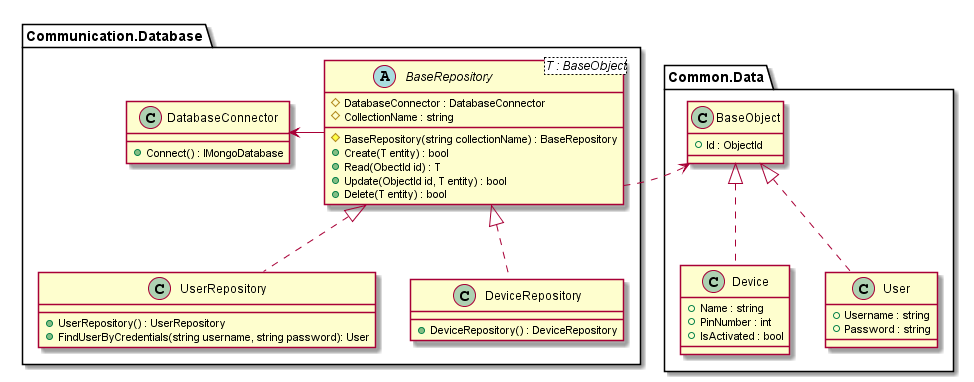

The diagram above was rendered by PlantUML. Its source (embedded in the PNG):
@startuml RepositoryClassDiagram

package Communication.Database {
    abstract BaseRepository<T : BaseObject> {
        # DatabaseConnector : DatabaseConnector
        # CollectionName : string

        # BaseRepository(string collectionName) : BaseRepository
        + Create(T entity) : bool
        + Read(ObectId id) : T
        + Update(ObjectId id, T entity) : bool
        + Delete(T entity) : bool
    }

    class UserRepository {
        + UserRepository() : UserRepository
        + FindUserByCredentials(string username, string password): User
    }

    class DeviceRepository {
        + DeviceRepository() : DeviceRepository
    }

    class DatabaseConnector {
        + Connect() : IMongoDatabase
    }

    UserRepository .up.|> BaseRepository
    DeviceRepository .up.|> BaseRepository
    BaseRepository -left-> DatabaseConnector
}

package Common.Data {
    class BaseObject {
        + Id : ObjectId
    }

    class Device {
        + Name : string
        + PinNumber : int
        + IsActivated : bool
    }

    class User {
        + Username : string
        + Password : string
    }

    User .up.|> BaseObject
    Device .up.|> BaseObject
}

BaseRepository .right.> BaseObject

@enduml